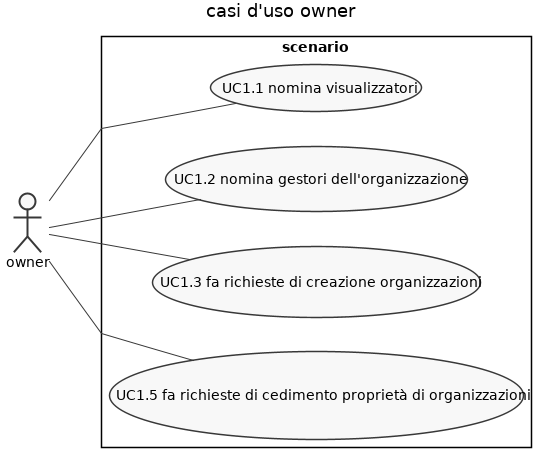

The diagram above was rendered by PlantUML. Its source (embedded in the PNG):
@startuml

top to bottom direction

skinparam {
  linetype polyline
  monochrome true
  shadowing false
  defaultFontName Consolas
  noteFontName Arial
}

left to right direction
title casi d'uso owner
actor owner AS A1
rectangle scenario{

  usecase (UC1.1) as "UC1.1 nomina visualizzatori"
  usecase (UC1.2) as "UC1.2 nomina gestori dell'organizzazione"
  usecase (UC1.3) as "UC1.3 fa richieste di creazione organizzazioni"
  usecase (UC1.5) as "UC1.5 fa richieste di cedimento proprietà di organizzazioni"
}

:A1: -- (UC1.1)
:A1: -- (UC1.2)
:A1: -- (UC1.3)
:A1: -- (UC1.5)
@enduml